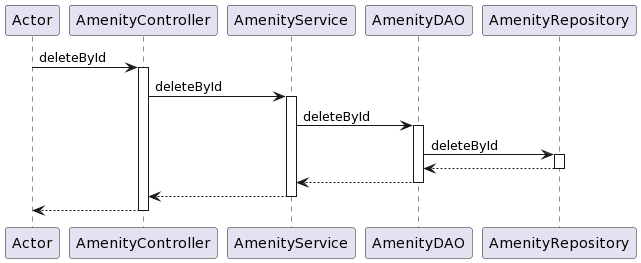

The diagram above was rendered by PlantUML. Its source (embedded in the PNG):
@startuml
participant Actor
Actor -> AmenityController : deleteById
activate AmenityController

AmenityController -> AmenityService : deleteById
activate AmenityService

AmenityService -> AmenityDAO : deleteById
activate AmenityDAO


AmenityDAO -> AmenityRepository: deleteById
activate AmenityRepository

AmenityRepository--> AmenityDAO 
deactivate AmenityRepository

AmenityDAO --> AmenityService
deactivate AmenityDAO

AmenityService --> AmenityController
deactivate AmenityService

return
@enduml